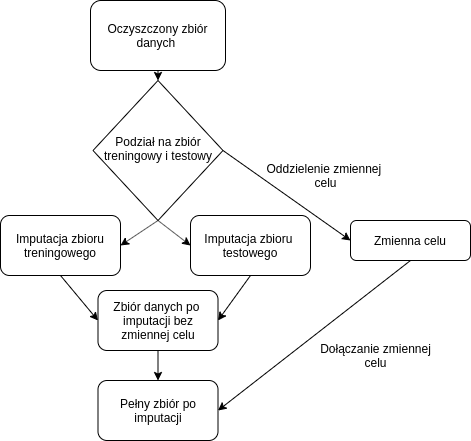

The diagram above was exported from draw.io. Its source (the exported page's mxGraphModel, read from the mxfile embedded in the PNG):
<mxGraphModel dx="758" dy="537" grid="1" gridSize="10" guides="1" tooltips="1" connect="1" arrows="1" fold="1" page="1" pageScale="1" pageWidth="827" pageHeight="1169" math="0" shadow="0">
  <root>
    <mxCell id="WIyWlLk6GJQsqaUBKTNV-0" />
    <mxCell id="WIyWlLk6GJQsqaUBKTNV-1" parent="WIyWlLk6GJQsqaUBKTNV-0" />
    <mxCell id="nRwcv6AHwcjqaSjhN2NK-15" style="edgeStyle=none;rounded=0;orthogonalLoop=1;jettySize=auto;html=1;exitX=0.5;exitY=1;exitDx=0;exitDy=0;entryX=0.5;entryY=0;entryDx=0;entryDy=0;" edge="1" parent="WIyWlLk6GJQsqaUBKTNV-1" source="WIyWlLk6GJQsqaUBKTNV-3" target="WIyWlLk6GJQsqaUBKTNV-6">
      <mxGeometry relative="1" as="geometry" />
    </mxCell>
    <mxCell id="WIyWlLk6GJQsqaUBKTNV-3" value="Oczyszczony zbiór danych&amp;nbsp;" style="rounded=1;whiteSpace=wrap;html=1;fontSize=12;glass=0;strokeWidth=1;shadow=0;" parent="WIyWlLk6GJQsqaUBKTNV-1" vertex="1">
      <mxGeometry x="170" y="60" width="135" height="70" as="geometry" />
    </mxCell>
    <mxCell id="nRwcv6AHwcjqaSjhN2NK-1" style="edgeStyle=none;rounded=0;orthogonalLoop=1;jettySize=auto;html=1;exitX=1;exitY=0.5;exitDx=0;exitDy=0;entryX=0;entryY=0.5;entryDx=0;entryDy=0;" edge="1" parent="WIyWlLk6GJQsqaUBKTNV-1" source="WIyWlLk6GJQsqaUBKTNV-6" target="WIyWlLk6GJQsqaUBKTNV-7">
      <mxGeometry relative="1" as="geometry" />
    </mxCell>
    <mxCell id="nRwcv6AHwcjqaSjhN2NK-4" style="edgeStyle=none;rounded=0;orthogonalLoop=1;jettySize=auto;html=1;exitX=0.5;exitY=1;exitDx=0;exitDy=0;entryX=1;entryY=0.5;entryDx=0;entryDy=0;" edge="1" parent="WIyWlLk6GJQsqaUBKTNV-1" source="WIyWlLk6GJQsqaUBKTNV-6" target="nRwcv6AHwcjqaSjhN2NK-3">
      <mxGeometry relative="1" as="geometry" />
    </mxCell>
    <mxCell id="nRwcv6AHwcjqaSjhN2NK-6" style="edgeStyle=none;rounded=0;orthogonalLoop=1;jettySize=auto;html=1;exitX=0.5;exitY=1;exitDx=0;exitDy=0;entryX=0;entryY=0.5;entryDx=0;entryDy=0;" edge="1" parent="WIyWlLk6GJQsqaUBKTNV-1" source="WIyWlLk6GJQsqaUBKTNV-6" target="nRwcv6AHwcjqaSjhN2NK-5">
      <mxGeometry relative="1" as="geometry" />
    </mxCell>
    <mxCell id="WIyWlLk6GJQsqaUBKTNV-6" value="Podział na zbiór treningowy i testowy" style="rhombus;whiteSpace=wrap;html=1;shadow=0;fontFamily=Helvetica;fontSize=12;align=center;strokeWidth=1;spacing=6;spacingTop=-4;" parent="WIyWlLk6GJQsqaUBKTNV-1" vertex="1">
      <mxGeometry x="172.5" y="140" width="130" height="140" as="geometry" />
    </mxCell>
    <mxCell id="nRwcv6AHwcjqaSjhN2NK-14" style="edgeStyle=none;rounded=0;orthogonalLoop=1;jettySize=auto;html=1;exitX=0.5;exitY=1;exitDx=0;exitDy=0;entryX=1;entryY=0.5;entryDx=0;entryDy=0;" edge="1" parent="WIyWlLk6GJQsqaUBKTNV-1" source="WIyWlLk6GJQsqaUBKTNV-7" target="nRwcv6AHwcjqaSjhN2NK-11">
      <mxGeometry relative="1" as="geometry" />
    </mxCell>
    <mxCell id="WIyWlLk6GJQsqaUBKTNV-7" value="Zmienna celu" style="rounded=1;whiteSpace=wrap;html=1;fontSize=12;glass=0;strokeWidth=1;shadow=0;" parent="WIyWlLk6GJQsqaUBKTNV-1" vertex="1">
      <mxGeometry x="430" y="280" width="120" height="40" as="geometry" />
    </mxCell>
    <mxCell id="nRwcv6AHwcjqaSjhN2NK-0" value="Oddzielenie zmiennej&amp;nbsp;&lt;br&gt;celu" style="text;html=1;align=center;verticalAlign=middle;resizable=0;points=[];autosize=1;" vertex="1" parent="WIyWlLk6GJQsqaUBKTNV-1">
      <mxGeometry x="340" y="220" width="130" height="30" as="geometry" />
    </mxCell>
    <mxCell id="nRwcv6AHwcjqaSjhN2NK-9" style="edgeStyle=none;rounded=0;orthogonalLoop=1;jettySize=auto;html=1;exitX=0.5;exitY=1;exitDx=0;exitDy=0;entryX=0;entryY=0.5;entryDx=0;entryDy=0;" edge="1" parent="WIyWlLk6GJQsqaUBKTNV-1" source="nRwcv6AHwcjqaSjhN2NK-3" target="nRwcv6AHwcjqaSjhN2NK-7">
      <mxGeometry relative="1" as="geometry" />
    </mxCell>
    <mxCell id="nRwcv6AHwcjqaSjhN2NK-3" value="Imputacja zbioru treningowego" style="rounded=1;whiteSpace=wrap;html=1;" vertex="1" parent="WIyWlLk6GJQsqaUBKTNV-1">
      <mxGeometry x="80" y="275" width="120" height="60" as="geometry" />
    </mxCell>
    <mxCell id="nRwcv6AHwcjqaSjhN2NK-8" style="rounded=0;orthogonalLoop=1;jettySize=auto;html=1;exitX=0.5;exitY=1;exitDx=0;exitDy=0;entryX=1;entryY=0.5;entryDx=0;entryDy=0;" edge="1" parent="WIyWlLk6GJQsqaUBKTNV-1" source="nRwcv6AHwcjqaSjhN2NK-5" target="nRwcv6AHwcjqaSjhN2NK-7">
      <mxGeometry relative="1" as="geometry" />
    </mxCell>
    <mxCell id="nRwcv6AHwcjqaSjhN2NK-5" value="Imputacja zbioru&amp;nbsp;&lt;br&gt;testowego" style="rounded=1;whiteSpace=wrap;html=1;" vertex="1" parent="WIyWlLk6GJQsqaUBKTNV-1">
      <mxGeometry x="270" y="275" width="120" height="60" as="geometry" />
    </mxCell>
    <mxCell id="nRwcv6AHwcjqaSjhN2NK-13" style="edgeStyle=none;rounded=0;orthogonalLoop=1;jettySize=auto;html=1;exitX=0.5;exitY=1;exitDx=0;exitDy=0;entryX=0.5;entryY=0;entryDx=0;entryDy=0;" edge="1" parent="WIyWlLk6GJQsqaUBKTNV-1" source="nRwcv6AHwcjqaSjhN2NK-7" target="nRwcv6AHwcjqaSjhN2NK-11">
      <mxGeometry relative="1" as="geometry" />
    </mxCell>
    <mxCell id="nRwcv6AHwcjqaSjhN2NK-7" value="Zbiór danych po&amp;nbsp;&lt;br&gt;imputacji bez zmiennej celu" style="rounded=1;whiteSpace=wrap;html=1;" vertex="1" parent="WIyWlLk6GJQsqaUBKTNV-1">
      <mxGeometry x="177.5" y="350" width="120" height="60" as="geometry" />
    </mxCell>
    <mxCell id="nRwcv6AHwcjqaSjhN2NK-11" value="Pełny zbiór po imputacji" style="rounded=1;whiteSpace=wrap;html=1;" vertex="1" parent="WIyWlLk6GJQsqaUBKTNV-1">
      <mxGeometry x="177.5" y="440" width="120" height="60" as="geometry" />
    </mxCell>
    <mxCell id="nRwcv6AHwcjqaSjhN2NK-16" value="Dołączanie zmiennej&lt;br&gt;celu" style="text;html=1;align=center;verticalAlign=middle;resizable=0;points=[];autosize=1;" vertex="1" parent="WIyWlLk6GJQsqaUBKTNV-1">
      <mxGeometry x="390" y="400" width="130" height="30" as="geometry" />
    </mxCell>
  </root>
</mxGraphModel>